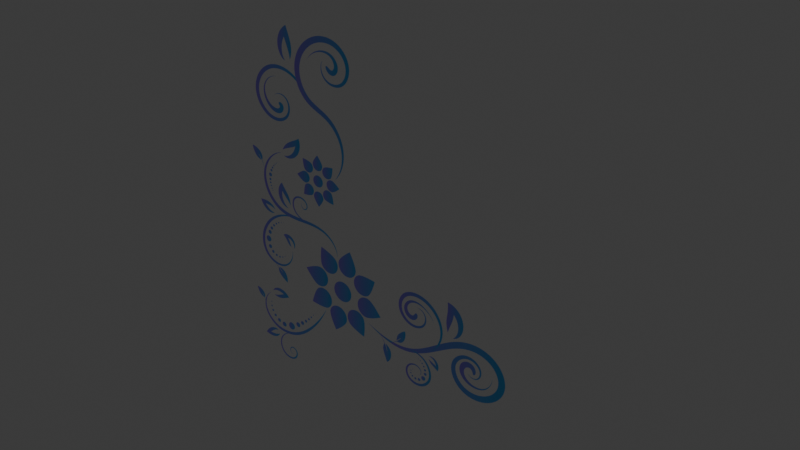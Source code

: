 # Source: decorative-floral-corner-ornament.blend  (saved by Blender 4.0.36; exported with 4.5.12 LTS)
import bpy
from mathutils import Matrix  # noqa: F401  (used for matrix-valued properties, if any)

bpy.ops.wm.read_factory_settings(use_empty=True)
scene = bpy.context.scene
scene.name = 'Scene'

# ---- images (referenced by path relative to the original .blend; pixels are not part of the script)
import os
ASSET_DIR = os.environ.get("B2B_ASSET_DIR", "")  # directory of the original .blend (textures are referenced by path, not embedded)
HERE = os.path.dirname(os.path.abspath(__file__))  # packed textures are extracted next to this script under _unpacked/

def load_image(name, relpath, width, height, colorspace="sRGB"):
    """Load a texture the original file referenced (path relative to the .blend, or extracted next to this script)."""
    p = next((c for c in (os.path.join(HERE, relpath), os.path.join(ASSET_DIR, relpath)) if relpath and os.path.exists(c)), "")
    if p:
        img = bpy.data.images.load(p, check_existing=True)
        img.name = name
    else:  # same state as the original file: an image datablock whose file is absent (Cycles renders it pink)
        img = bpy.data.images.new(name, width, height)
        img.source = "FILE"
        img.filepath = "//" + (relpath or name)
    img.colorspace_settings.name = colorspace
    return img
img_base = load_image('base', '_unpacked/base.1d703e4f.png', 2000, 2000, 'sRGB')

# ---- materials (node trees are filled in below, after node groups)
mat_decorative_floral_corner_ornament = bpy.data.materials.new('decorative-floral-corner-ornament')
mat_decorative_floral_corner_ornament.use_transparent_shadow = False

# ---- material node trees
mat_decorative_floral_corner_ornament.use_nodes = True; mat_decorative_floral_corner_ornament.node_tree.nodes.clear()
_N = mat_decorative_floral_corner_ornament.node_tree.nodes; _L = mat_decorative_floral_corner_ornament.node_tree.links
n0 = _N.new('ShaderNodeBsdfPrincipled'); n0.name = 'Principled BSDF'; n0.location = (10, 300)
n0.inputs[1].default_value = 1.0
n0.inputs[2].default_value = 1.0
n1 = _N.new('ShaderNodeOutputMaterial'); n1.name = 'Material Output'; n1.location = (300, 300)
n2 = _N.new('NodeFrame'); n2.name = 'Frame'; n2.location = (0, 0)
n2.label = 'Alpha Clip'
n2.width = 150
n3 = _N.new('ShaderNodeMath'); n3.name = 'Math'; n3.location = (-340, -20)
n3.operation = 'SUBTRACT'
n3.inputs[0].default_value = 1.0
n4 = _N.new('ShaderNodeMath'); n4.name = 'Math.001'; n4.location = (-540, -20)
n4.operation = 'LESS_THAN'
n4.inputs[1].default_value = 0.65
n5 = _N.new('ShaderNodeTexImage'); n5.name = 'Image Texture'; n5.location = (-840, 210)
n5.label = 'BASE COLOR'
n5.image = img_base
n3.parent = n2
n4.parent = n2
_L.new(n0.outputs[0], n1.inputs[0])
_L.new(n3.outputs[0], n0.inputs[4])
_L.new(n4.outputs[0], n3.inputs[1])
_L.new(n5.outputs[0], n0.inputs[0])
_L.new(n5.outputs[1], n4.inputs[0])
n1.is_active_output = True

# ---- world
world_world = bpy.data.worlds.new('World'); scene.world = world_world
world_world.use_nodes = True; world_world.node_tree.nodes.clear()
_N = world_world.node_tree.nodes; _L = world_world.node_tree.links
n0 = _N.new('ShaderNodeOutputWorld'); n0.name = 'World Output'; n0.location = (300, 300)
n1 = _N.new('ShaderNodeBackground'); n1.name = 'Background'; n1.location = (10, 300)
n1.inputs[0].default_value = (0.05088, 0.05088, 0.05088, 1.0)
_L.new(n1.outputs[0], n0.inputs[0])
n0.is_active_output = True
world_world.color = (0.05088, 0.05088, 0.05088)
world_world.use_sun_shadow = False
world_world.sun_shadow_jitter_overblur = 0.0

# ---- meshes
me_plane = bpy.data.meshes.new('Plane')
me_plane.from_pydata([(-1.0, -0.0001001, 1.0), (-1.0, -9.987e-05, -1.0), (1.0, -0.0001001, 1.0), (1.0, -9.987e-05, -1.0)], [], [(0, 1, 2), (1, 3, 2)])
_uv = me_plane.uv_layers.new(name='UVMap')
_uv.uv.foreach_set('vector', [0.0, 1.0, 0.0, 0.0, 1.0, 1.0, 0.0, 0.0, 1.0, 0.0, 1.0, 1.0])
me_plane.materials.append(mat_decorative_floral_corner_ornament)
me_plane.update()
me_plane.normals_split_custom_set([tuple(v) for v in zip(*[iter([0.0, -1.0, -1.344e-07, 0.0, -1.0, -1.344e-07, 0.0, -1.0, -1.344e-07, 0.0, -1.0, -1.344e-07, 0.0, -1.0, -1.344e-07, 0.0, -1.0, -1.344e-07])] * 3)])

# ---- objects
ob_decorative_floral_corner_ornament = bpy.data.objects.new('decorative-floral-corner-ornament', me_plane)

# ---- transforms, parenting, visibility, modifiers, constraints
ob_decorative_floral_corner_ornament.location = (0.0, 0.0, 0.0)
ob_decorative_floral_corner_ornament.rotation_mode = 'QUATERNION'
ob_decorative_floral_corner_ornament.rotation_quaternion = (1.0, 0.0, 0.0, 0.0)

# ---- collection membership
scene.collection.objects.link(ob_decorative_floral_corner_ornament)

# ---- scene / render settings (as saved in the file)
scene.frame_start = 1; scene.frame_end = 250; scene.frame_set(1)
scene.render.engine = 'BLENDER_EEVEE_NEXT'
scene.cycles.sampling_pattern = 'TABULATED_SOBOL'
bpy.context.view_layer.update()

# ---- added for rendering (the .blend has no active camera and no usable light): camera, sun
cam_auto = bpy.data.cameras.new('AutoCamera')
cam_auto.lens = 50.0
cam_auto.sensor_width = 36.0
cam_auto.clip_end = 1000.0
ob_auto_camera = bpy.data.objects.new('AutoCamera', cam_auto)
scene.collection.objects.link(ob_auto_camera)
ob_auto_camera.location = (2.61693, -3.14042, 2.09354)
ob_auto_camera.rotation_euler = (1.09748, -7.21219e-08, 0.694738)
scene.camera = ob_auto_camera
light_auto_sun = bpy.data.lights.new('AutoSun', 'SUN')
light_auto_sun.energy = 3.0
light_auto_sun.angle = 0.0523599
ob_auto_sun = bpy.data.objects.new('AutoSun', light_auto_sun)
scene.collection.objects.link(ob_auto_sun)
ob_auto_sun.rotation_euler = (0.872665, 0.174533, 0.523599)
bpy.context.view_layer.update()
